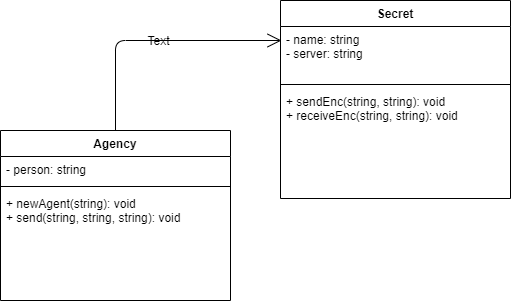

The diagram above was exported from draw.io. Its source (the exported page's mxGraphModel, read from the mxfile embedded in the PNG):
<mxGraphModel dx="1038" dy="499" grid="1" gridSize="10" guides="1" tooltips="1" connect="1" arrows="1" fold="1" page="1" pageScale="1" pageWidth="850" pageHeight="1100" math="0" shadow="0">
  <root>
    <mxCell id="0" />
    <mxCell id="1" parent="0" />
    <mxCell id="tmTQDZchCfKQK7cQqIYw-1" value="Agency" style="swimlane;fontStyle=1;align=center;verticalAlign=top;childLayout=stackLayout;horizontal=1;startSize=26;horizontalStack=0;resizeParent=1;resizeParentMax=0;resizeLast=0;collapsible=1;marginBottom=0;" vertex="1" parent="1">
      <mxGeometry x="160" y="240" width="230" height="170" as="geometry" />
    </mxCell>
    <mxCell id="tmTQDZchCfKQK7cQqIYw-2" value="- person: string" style="text;strokeColor=none;fillColor=none;align=left;verticalAlign=top;spacingLeft=4;spacingRight=4;overflow=hidden;rotatable=0;points=[[0,0.5],[1,0.5]];portConstraint=eastwest;" vertex="1" parent="tmTQDZchCfKQK7cQqIYw-1">
      <mxGeometry y="26" width="230" height="26" as="geometry" />
    </mxCell>
    <mxCell id="tmTQDZchCfKQK7cQqIYw-3" value="" style="line;strokeWidth=1;fillColor=none;align=left;verticalAlign=middle;spacingTop=-1;spacingLeft=3;spacingRight=3;rotatable=0;labelPosition=right;points=[];portConstraint=eastwest;" vertex="1" parent="tmTQDZchCfKQK7cQqIYw-1">
      <mxGeometry y="52" width="230" height="8" as="geometry" />
    </mxCell>
    <mxCell id="tmTQDZchCfKQK7cQqIYw-4" value="+ newAgent(string): void&#10;+ send(string, string, string): void" style="text;strokeColor=none;fillColor=none;align=left;verticalAlign=top;spacingLeft=4;spacingRight=4;overflow=hidden;rotatable=0;points=[[0,0.5],[1,0.5]];portConstraint=eastwest;" vertex="1" parent="tmTQDZchCfKQK7cQqIYw-1">
      <mxGeometry y="60" width="230" height="110" as="geometry" />
    </mxCell>
    <mxCell id="tmTQDZchCfKQK7cQqIYw-5" value="Secret" style="swimlane;fontStyle=1;align=center;verticalAlign=top;childLayout=stackLayout;horizontal=1;startSize=26;horizontalStack=0;resizeParent=1;resizeParentMax=0;resizeLast=0;collapsible=1;marginBottom=0;" vertex="1" parent="1">
      <mxGeometry x="440" y="110" width="230" height="198" as="geometry" />
    </mxCell>
    <mxCell id="tmTQDZchCfKQK7cQqIYw-6" value="- name: string&#10;- server: string" style="text;strokeColor=none;fillColor=none;align=left;verticalAlign=top;spacingLeft=4;spacingRight=4;overflow=hidden;rotatable=0;points=[[0,0.5],[1,0.5]];portConstraint=eastwest;" vertex="1" parent="tmTQDZchCfKQK7cQqIYw-5">
      <mxGeometry y="26" width="230" height="54" as="geometry" />
    </mxCell>
    <mxCell id="tmTQDZchCfKQK7cQqIYw-7" value="" style="line;strokeWidth=1;fillColor=none;align=left;verticalAlign=middle;spacingTop=-1;spacingLeft=3;spacingRight=3;rotatable=0;labelPosition=right;points=[];portConstraint=eastwest;" vertex="1" parent="tmTQDZchCfKQK7cQqIYw-5">
      <mxGeometry y="80" width="230" height="8" as="geometry" />
    </mxCell>
    <mxCell id="tmTQDZchCfKQK7cQqIYw-8" value="+ sendEnc(string, string): void&#10;+ receiveEnc(string, string): void" style="text;strokeColor=none;fillColor=none;align=left;verticalAlign=top;spacingLeft=4;spacingRight=4;overflow=hidden;rotatable=0;points=[[0,0.5],[1,0.5]];portConstraint=eastwest;" vertex="1" parent="tmTQDZchCfKQK7cQqIYw-5">
      <mxGeometry y="88" width="230" height="110" as="geometry" />
    </mxCell>
    <mxCell id="tmTQDZchCfKQK7cQqIYw-9" value="" style="endArrow=open;endFill=1;endSize=12;html=1;exitX=0.5;exitY=0;exitDx=0;exitDy=0;" edge="1" parent="1" source="tmTQDZchCfKQK7cQqIYw-1">
      <mxGeometry width="160" relative="1" as="geometry">
        <mxPoint x="340" y="260" as="sourcePoint" />
        <mxPoint x="441" y="150" as="targetPoint" />
        <Array as="points">
          <mxPoint x="275" y="150" />
        </Array>
      </mxGeometry>
    </mxCell>
    <mxCell id="tmTQDZchCfKQK7cQqIYw-10" value="Text" style="text;html=1;align=center;verticalAlign=middle;resizable=0;points=[];autosize=1;" vertex="1" parent="1">
      <mxGeometry x="298" y="140" width="40" height="20" as="geometry" />
    </mxCell>
  </root>
</mxGraphModel>